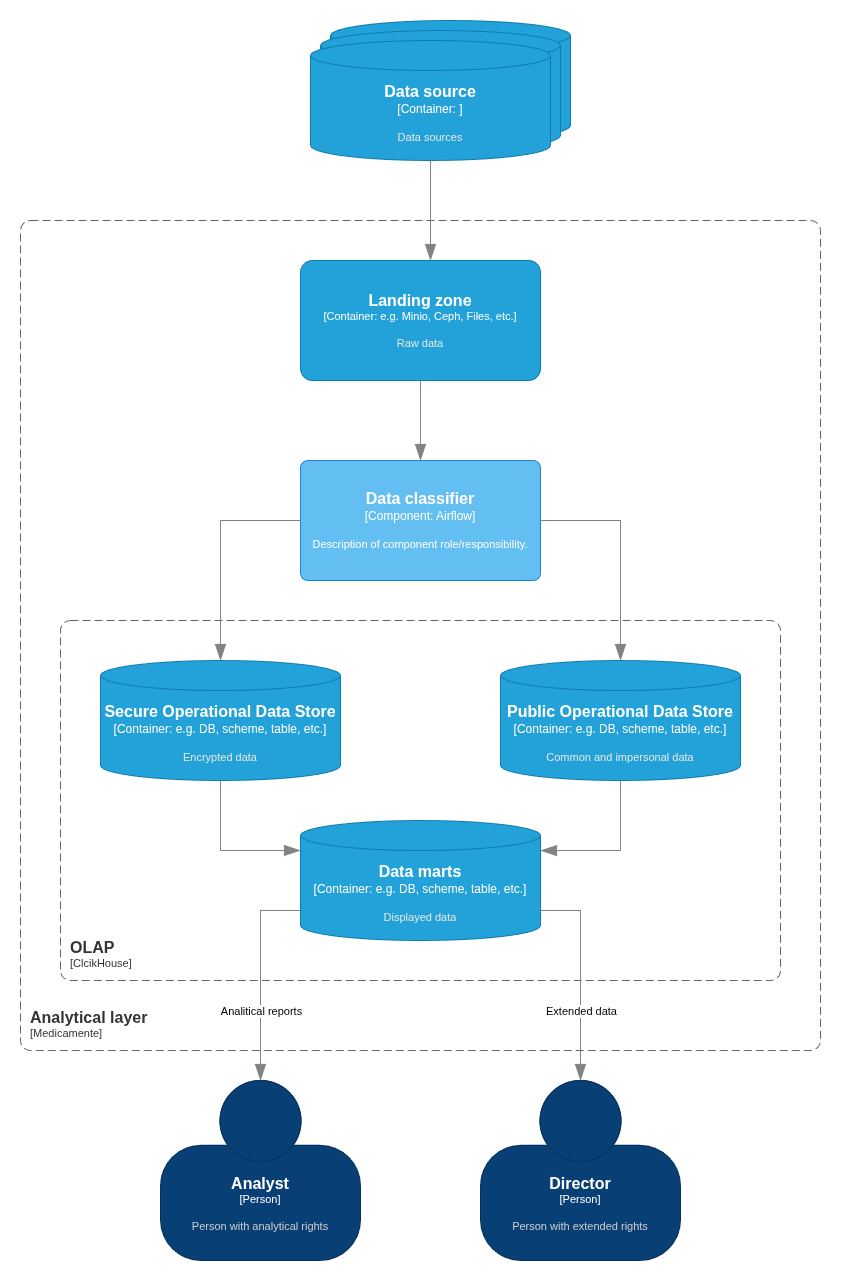

The diagram above was exported from draw.io. Its source (the exported page's mxGraphModel, read from the mxfile embedded in the PNG):
<mxGraphModel dx="1372" dy="723" grid="1" gridSize="10" guides="1" tooltips="1" connect="1" arrows="1" fold="1" page="1" pageScale="1" pageWidth="850" pageHeight="1100" background="#ffffff" math="0" shadow="0">
  <root>
    <mxCell id="0" />
    <mxCell id="1" parent="0" />
    <object placeholders="1" c4Name="Analytical layer" c4Type="SystemScopeBoundary" c4Application="Medicamente" label="&lt;font style=&quot;font-size: 16px&quot;&gt;&lt;b&gt;&lt;div style=&quot;text-align: left&quot;&gt;%c4Name%&lt;/div&gt;&lt;/b&gt;&lt;/font&gt;&lt;div style=&quot;text-align: left&quot;&gt;[%c4Application%]&lt;/div&gt;" id="2">
      <mxCell style="rounded=1;fontSize=11;whiteSpace=wrap;html=1;dashed=1;arcSize=20;fillColor=none;strokeColor=#666666;fontColor=#333333;labelBackgroundColor=none;align=left;verticalAlign=bottom;labelBorderColor=none;spacingTop=0;spacing=10;dashPattern=8 4;metaEdit=1;rotatable=0;perimeter=rectanglePerimeter;noLabel=0;labelPadding=0;allowArrows=0;connectable=0;expand=0;recursiveResize=0;editable=1;pointerEvents=0;absoluteArcSize=1;points=[[0.25,0,0],[0.5,0,0],[0.75,0,0],[1,0.25,0],[1,0.5,0],[1,0.75,0],[0.75,1,0],[0.5,1,0],[0.25,1,0],[0,0.75,0],[0,0.5,0],[0,0.25,0]];" vertex="1" parent="1">
        <mxGeometry x="40" y="240" width="800" height="830" as="geometry" />
      </mxCell>
    </object>
    <mxCell id="6" value="" style="group" vertex="1" connectable="0" parent="1">
      <mxGeometry x="330" y="40" width="260" height="140" as="geometry" />
    </mxCell>
    <object placeholders="1" c4Name="Data source" c4Type="Container" c4Technology="" c4Description="Data sources" label="&lt;font style=&quot;font-size: 16px&quot;&gt;&lt;b&gt;%c4Name%&lt;/b&gt;&lt;/font&gt;&lt;div&gt;[%c4Type%:&amp;nbsp;%c4Technology%]&lt;/div&gt;&lt;br&gt;&lt;div&gt;&lt;font style=&quot;font-size: 11px&quot;&gt;&lt;font color=&quot;#E6E6E6&quot;&gt;%c4Description%&lt;/font&gt;&lt;/div&gt;" id="3">
      <mxCell style="shape=cylinder3;size=15;whiteSpace=wrap;html=1;boundedLbl=1;rounded=0;labelBackgroundColor=none;fillColor=#23A2D9;fontSize=12;fontColor=#ffffff;align=center;strokeColor=#0E7DAD;metaEdit=1;points=[[0.5,0,0],[1,0.25,0],[1,0.5,0],[1,0.75,0],[0.5,1,0],[0,0.75,0],[0,0.5,0],[0,0.25,0]];resizable=0;" vertex="1" parent="6">
        <mxGeometry x="20" width="240" height="120" as="geometry" />
      </mxCell>
    </object>
    <object placeholders="1" c4Name="Data source" c4Type="Container" c4Technology="" c4Description="Data sources" label="&lt;font style=&quot;font-size: 16px&quot;&gt;&lt;b&gt;%c4Name%&lt;/b&gt;&lt;/font&gt;&lt;div&gt;[%c4Type%:&amp;nbsp;%c4Technology%]&lt;/div&gt;&lt;br&gt;&lt;div&gt;&lt;font style=&quot;font-size: 11px&quot;&gt;&lt;font color=&quot;#E6E6E6&quot;&gt;%c4Description%&lt;/font&gt;&lt;/div&gt;" id="4">
      <mxCell style="shape=cylinder3;size=15;whiteSpace=wrap;html=1;boundedLbl=1;rounded=0;labelBackgroundColor=none;fillColor=#23A2D9;fontSize=12;fontColor=#ffffff;align=center;strokeColor=#0E7DAD;metaEdit=1;points=[[0.5,0,0],[1,0.25,0],[1,0.5,0],[1,0.75,0],[0.5,1,0],[0,0.75,0],[0,0.5,0],[0,0.25,0]];resizable=0;" vertex="1" parent="6">
        <mxGeometry x="10" y="10" width="240" height="120" as="geometry" />
      </mxCell>
    </object>
    <object placeholders="1" c4Name="Data source" c4Type="Container" c4Technology="" c4Description="Data sources" label="&lt;font style=&quot;font-size: 16px&quot;&gt;&lt;b&gt;%c4Name%&lt;/b&gt;&lt;/font&gt;&lt;div&gt;[%c4Type%:&amp;nbsp;%c4Technology%]&lt;/div&gt;&lt;br&gt;&lt;div&gt;&lt;font style=&quot;font-size: 11px&quot;&gt;&lt;font color=&quot;#E6E6E6&quot;&gt;%c4Description%&lt;/font&gt;&lt;/div&gt;" id="5">
      <mxCell style="shape=cylinder3;size=15;whiteSpace=wrap;html=1;boundedLbl=1;rounded=0;labelBackgroundColor=none;fillColor=#23A2D9;fontSize=12;fontColor=#ffffff;align=center;strokeColor=#0E7DAD;metaEdit=1;points=[[0.5,0,0],[1,0.25,0],[1,0.5,0],[1,0.75,0],[0.5,1,0],[0,0.75,0],[0,0.5,0],[0,0.25,0]];resizable=0;" vertex="1" parent="6">
        <mxGeometry y="20" width="240" height="120" as="geometry" />
      </mxCell>
    </object>
    <object placeholders="1" c4Name="OLAP" c4Type="ContainerScopeBoundary" c4Application="ClcikHouse" label="&lt;font style=&quot;font-size: 16px&quot;&gt;&lt;b&gt;&lt;div style=&quot;text-align: left&quot;&gt;%c4Name%&lt;/div&gt;&lt;/b&gt;&lt;/font&gt;&lt;div style=&quot;text-align: left&quot;&gt;[%c4Application%]&lt;/div&gt;" id="18">
      <mxCell style="rounded=1;fontSize=11;whiteSpace=wrap;html=1;dashed=1;arcSize=20;fillColor=none;strokeColor=#666666;fontColor=#333333;labelBackgroundColor=none;align=left;verticalAlign=bottom;labelBorderColor=none;spacingTop=0;spacing=10;dashPattern=8 4;metaEdit=1;rotatable=0;perimeter=rectanglePerimeter;noLabel=0;labelPadding=0;allowArrows=0;connectable=0;expand=0;recursiveResize=0;editable=1;pointerEvents=0;absoluteArcSize=1;points=[[0.25,0,0],[0.5,0,0],[0.75,0,0],[1,0.25,0],[1,0.5,0],[1,0.75,0],[0.75,1,0],[0.5,1,0],[0.25,1,0],[0,0.75,0],[0,0.5,0],[0,0.25,0]];" vertex="1" parent="1">
        <mxGeometry x="80" y="640" width="720" height="360" as="geometry" />
      </mxCell>
    </object>
    <object placeholders="1" c4Name="Landing zone" c4Type="Container" c4Technology="e.g. Minio, Ceph, Files, etc." c4Description="Raw data" label="&lt;font style=&quot;font-size: 16px&quot;&gt;&lt;b&gt;%c4Name%&lt;/b&gt;&lt;/font&gt;&lt;div&gt;[%c4Type%: %c4Technology%]&lt;/div&gt;&lt;br&gt;&lt;div&gt;&lt;font style=&quot;font-size: 11px&quot;&gt;&lt;font color=&quot;#E6E6E6&quot;&gt;%c4Description%&lt;/font&gt;&lt;/div&gt;" id="22">
      <mxCell style="rounded=1;whiteSpace=wrap;html=1;fontSize=11;labelBackgroundColor=none;fillColor=#23A2D9;fontColor=#ffffff;align=center;arcSize=10;strokeColor=#0E7DAD;metaEdit=1;resizable=0;points=[[0.25,0,0],[0.5,0,0],[0.75,0,0],[1,0.25,0],[1,0.5,0],[1,0.75,0],[0.75,1,0],[0.5,1,0],[0.25,1,0],[0,0.75,0],[0,0.5,0],[0,0.25,0]];" vertex="1" parent="1">
        <mxGeometry x="320" y="280" width="240" height="120" as="geometry" />
      </mxCell>
    </object>
    <object placeholders="1" c4Type="Relationship" id="23">
      <mxCell style="endArrow=blockThin;html=1;fontSize=10;fontColor=#404040;strokeWidth=1;endFill=1;strokeColor=#828282;elbow=vertical;metaEdit=1;endSize=14;startSize=14;jumpStyle=arc;jumpSize=16;rounded=0;edgeStyle=orthogonalEdgeStyle;exitX=0.5;exitY=1;exitDx=0;exitDy=0;exitPerimeter=0;" edge="1" parent="1" source="5">
        <mxGeometry width="240" relative="1" as="geometry">
          <mxPoint x="540" y="480" as="sourcePoint" />
          <mxPoint x="450" y="280" as="targetPoint" />
        </mxGeometry>
      </mxCell>
    </object>
    <object placeholders="1" c4Type="Relationship" id="25">
      <mxCell style="endArrow=blockThin;html=1;fontSize=10;fontColor=#404040;strokeWidth=1;endFill=1;strokeColor=#828282;elbow=vertical;metaEdit=1;endSize=14;startSize=14;jumpStyle=arc;jumpSize=16;rounded=0;edgeStyle=orthogonalEdgeStyle;exitX=0.5;exitY=1;exitDx=0;exitDy=0;exitPerimeter=0;entryX=0.5;entryY=0;entryDx=0;entryDy=0;entryPerimeter=0;" edge="1" parent="1" source="22" target="26">
        <mxGeometry width="240" relative="1" as="geometry">
          <mxPoint x="540" y="480" as="sourcePoint" />
          <mxPoint x="450" y="490" as="targetPoint" />
        </mxGeometry>
      </mxCell>
    </object>
    <object placeholders="1" c4Name="Data classifier" c4Type="Component" c4Technology="Airflow" c4Description="Description of component role/responsibility." label="&lt;font style=&quot;font-size: 16px&quot;&gt;&lt;b&gt;%c4Name%&lt;/b&gt;&lt;/font&gt;&lt;div&gt;[%c4Type%: %c4Technology%]&lt;/div&gt;&lt;br&gt;&lt;div&gt;&lt;font style=&quot;font-size: 11px&quot;&gt;%c4Description%&lt;/font&gt;&lt;/div&gt;" id="26">
      <mxCell style="rounded=1;whiteSpace=wrap;html=1;labelBackgroundColor=none;fillColor=#63BEF2;fontColor=#ffffff;align=center;arcSize=6;strokeColor=#2086C9;metaEdit=1;resizable=0;points=[[0.25,0,0],[0.5,0,0],[0.75,0,0],[1,0.25,0],[1,0.5,0],[1,0.75,0],[0.75,1,0],[0.5,1,0],[0.25,1,0],[0,0.75,0],[0,0.5,0],[0,0.25,0]];" vertex="1" parent="1">
        <mxGeometry x="320" y="480" width="240" height="120" as="geometry" />
      </mxCell>
    </object>
    <object placeholders="1" c4Name="Secure Operational Data Store" c4Type="Container" c4Technology="e.g. DB, scheme, table, etc." c4Description="Encrypted data" label="&lt;font style=&quot;font-size: 16px&quot;&gt;&lt;b&gt;%c4Name%&lt;/b&gt;&lt;/font&gt;&lt;div&gt;[%c4Type%:&amp;nbsp;%c4Technology%]&lt;/div&gt;&lt;br&gt;&lt;div&gt;&lt;font style=&quot;font-size: 11px&quot;&gt;&lt;font color=&quot;#E6E6E6&quot;&gt;%c4Description%&lt;/font&gt;&lt;/div&gt;" id="27">
      <mxCell style="shape=cylinder3;size=15;whiteSpace=wrap;html=1;boundedLbl=1;rounded=0;labelBackgroundColor=none;fillColor=#23A2D9;fontSize=12;fontColor=#ffffff;align=center;strokeColor=#0E7DAD;metaEdit=1;points=[[0.5,0,0],[1,0.25,0],[1,0.5,0],[1,0.75,0],[0.5,1,0],[0,0.75,0],[0,0.5,0],[0,0.25,0]];resizable=0;" vertex="1" parent="1">
        <mxGeometry x="120" y="680" width="240" height="120" as="geometry" />
      </mxCell>
    </object>
    <object placeholders="1" c4Name="Public Operational Data Store" c4Type="Container" c4Technology="e.g. DB, scheme, table, etc." c4Description="Common and impersonal data" label="&lt;font style=&quot;font-size: 16px&quot;&gt;&lt;b&gt;%c4Name%&lt;/b&gt;&lt;/font&gt;&lt;div&gt;[%c4Type%:&amp;nbsp;%c4Technology%]&lt;/div&gt;&lt;br&gt;&lt;div&gt;&lt;font style=&quot;font-size: 11px&quot;&gt;&lt;font color=&quot;#E6E6E6&quot;&gt;%c4Description%&lt;/font&gt;&lt;/div&gt;" id="28">
      <mxCell style="shape=cylinder3;size=15;whiteSpace=wrap;html=1;boundedLbl=1;rounded=0;labelBackgroundColor=none;fillColor=#23A2D9;fontSize=12;fontColor=#ffffff;align=center;strokeColor=#0E7DAD;metaEdit=1;points=[[0.5,0,0],[1,0.25,0],[1,0.5,0],[1,0.75,0],[0.5,1,0],[0,0.75,0],[0,0.5,0],[0,0.25,0]];resizable=0;" vertex="1" parent="1">
        <mxGeometry x="520" y="680" width="240" height="120" as="geometry" />
      </mxCell>
    </object>
    <object placeholders="1" c4Type="Relationship" id="29">
      <mxCell style="endArrow=blockThin;html=1;fontSize=10;fontColor=#404040;strokeWidth=1;endFill=1;strokeColor=#828282;elbow=vertical;metaEdit=1;endSize=14;startSize=14;jumpStyle=arc;jumpSize=16;rounded=0;edgeStyle=orthogonalEdgeStyle;exitX=0;exitY=0.5;exitDx=0;exitDy=0;exitPerimeter=0;entryX=0.5;entryY=0;entryDx=0;entryDy=0;entryPerimeter=0;" edge="1" parent="1" source="26" target="27">
        <mxGeometry width="240" relative="1" as="geometry">
          <mxPoint x="430" y="720" as="sourcePoint" />
          <mxPoint x="670" y="720" as="targetPoint" />
          <Array as="points">
            <mxPoint x="240" y="540" />
          </Array>
        </mxGeometry>
      </mxCell>
    </object>
    <object placeholders="1" c4Type="Relationship" id="31">
      <mxCell style="endArrow=blockThin;html=1;fontSize=10;fontColor=#404040;strokeWidth=1;endFill=1;strokeColor=#828282;elbow=vertical;metaEdit=1;endSize=14;startSize=14;jumpStyle=arc;jumpSize=16;rounded=0;edgeStyle=orthogonalEdgeStyle;entryX=0.5;entryY=0;entryDx=0;entryDy=0;entryPerimeter=0;exitX=1;exitY=0.5;exitDx=0;exitDy=0;exitPerimeter=0;" edge="1" parent="1" source="26" target="28">
        <mxGeometry width="240" relative="1" as="geometry">
          <mxPoint x="520" y="620" as="sourcePoint" />
          <mxPoint x="270" y="710" as="targetPoint" />
          <Array as="points">
            <mxPoint x="640" y="540" />
          </Array>
        </mxGeometry>
      </mxCell>
    </object>
    <object placeholders="1" c4Name="Data marts" c4Type="Container" c4Technology="e.g. DB, scheme, table, etc." c4Description="Displayed data" label="&lt;font style=&quot;font-size: 16px&quot;&gt;&lt;b&gt;%c4Name%&lt;/b&gt;&lt;/font&gt;&lt;div&gt;[%c4Type%:&amp;nbsp;%c4Technology%]&lt;/div&gt;&lt;br&gt;&lt;div&gt;&lt;font style=&quot;font-size: 11px&quot;&gt;&lt;font color=&quot;#E6E6E6&quot;&gt;%c4Description%&lt;/font&gt;&lt;/div&gt;" id="32">
      <mxCell style="shape=cylinder3;size=15;whiteSpace=wrap;html=1;boundedLbl=1;rounded=0;labelBackgroundColor=none;fillColor=#23A2D9;fontSize=12;fontColor=#ffffff;align=center;strokeColor=#0E7DAD;metaEdit=1;points=[[0.5,0,0],[1,0.25,0],[1,0.5,0],[1,0.75,0],[0.5,1,0],[0,0.75,0],[0,0.5,0],[0,0.25,0]];resizable=0;" vertex="1" parent="1">
        <mxGeometry x="320" y="840" width="240" height="120" as="geometry" />
      </mxCell>
    </object>
    <object placeholders="1" c4Type="Relationship" id="33">
      <mxCell style="endArrow=blockThin;html=1;fontSize=10;fontColor=#404040;strokeWidth=1;endFill=1;strokeColor=#828282;elbow=vertical;metaEdit=1;endSize=14;startSize=14;jumpStyle=arc;jumpSize=16;rounded=0;edgeStyle=orthogonalEdgeStyle;exitX=0.5;exitY=1;exitDx=0;exitDy=0;exitPerimeter=0;entryX=0;entryY=0.25;entryDx=0;entryDy=0;entryPerimeter=0;" edge="1" parent="1" source="27" target="32">
        <mxGeometry width="240" relative="1" as="geometry">
          <mxPoint x="430" y="720" as="sourcePoint" />
          <mxPoint x="670" y="720" as="targetPoint" />
        </mxGeometry>
      </mxCell>
    </object>
    <object placeholders="1" c4Type="Relationship" id="34">
      <mxCell style="endArrow=blockThin;html=1;fontSize=10;fontColor=#404040;strokeWidth=1;endFill=1;strokeColor=#828282;elbow=vertical;metaEdit=1;endSize=14;startSize=14;jumpStyle=arc;jumpSize=16;rounded=0;edgeStyle=orthogonalEdgeStyle;exitX=0.5;exitY=1;exitDx=0;exitDy=0;exitPerimeter=0;entryX=1;entryY=0.25;entryDx=0;entryDy=0;entryPerimeter=0;" edge="1" parent="1" source="28" target="32">
        <mxGeometry width="240" relative="1" as="geometry">
          <mxPoint x="430" y="720" as="sourcePoint" />
          <mxPoint x="670" y="720" as="targetPoint" />
        </mxGeometry>
      </mxCell>
    </object>
    <object placeholders="1" c4Name="Analyst" c4Type="Person" c4Description="Person with analytical rights" label="&lt;font style=&quot;font-size: 16px&quot;&gt;&lt;b&gt;%c4Name%&lt;/b&gt;&lt;/font&gt;&lt;div&gt;[%c4Type%]&lt;/div&gt;&lt;br&gt;&lt;div&gt;&lt;font style=&quot;font-size: 11px&quot;&gt;&lt;font color=&quot;#cccccc&quot;&gt;%c4Description%&lt;/font&gt;&lt;/div&gt;" id="35">
      <mxCell style="html=1;fontSize=11;dashed=0;whiteSpace=wrap;fillColor=#083F75;strokeColor=#06315C;fontColor=#ffffff;shape=mxgraph.c4.person2;align=center;metaEdit=1;points=[[0.5,0,0],[1,0.5,0],[1,0.75,0],[0.75,1,0],[0.5,1,0],[0.25,1,0],[0,0.75,0],[0,0.5,0]];resizable=0;" vertex="1" parent="1">
        <mxGeometry x="180" y="1100" width="200" height="180" as="geometry" />
      </mxCell>
    </object>
    <object placeholders="1" c4Name="Director" c4Type="Person" c4Description="Person with extended rights" label="&lt;font style=&quot;font-size: 16px&quot;&gt;&lt;b&gt;%c4Name%&lt;/b&gt;&lt;/font&gt;&lt;div&gt;[%c4Type%]&lt;/div&gt;&lt;br&gt;&lt;div&gt;&lt;font style=&quot;font-size: 11px&quot;&gt;&lt;font color=&quot;#cccccc&quot;&gt;%c4Description%&lt;/font&gt;&lt;/div&gt;" id="36">
      <mxCell style="html=1;fontSize=11;dashed=0;whiteSpace=wrap;fillColor=#083F75;strokeColor=#06315C;fontColor=#ffffff;shape=mxgraph.c4.person2;align=center;metaEdit=1;points=[[0.5,0,0],[1,0.5,0],[1,0.75,0],[0.75,1,0],[0.5,1,0],[0.25,1,0],[0,0.75,0],[0,0.5,0]];resizable=0;" vertex="1" parent="1">
        <mxGeometry x="500" y="1100" width="200" height="180" as="geometry" />
      </mxCell>
    </object>
    <object placeholders="1" c4Type="Relationship" id="37">
      <mxCell style="endArrow=blockThin;html=1;fontSize=10;fontColor=#404040;strokeWidth=1;endFill=1;strokeColor=#828282;elbow=vertical;metaEdit=1;endSize=14;startSize=14;jumpStyle=arc;jumpSize=16;rounded=0;edgeStyle=orthogonalEdgeStyle;entryX=0.5;entryY=0;entryDx=0;entryDy=0;entryPerimeter=0;exitX=0;exitY=0.75;exitDx=0;exitDy=0;exitPerimeter=0;" edge="1" parent="1" source="32" target="35">
        <mxGeometry width="240" relative="1" as="geometry">
          <mxPoint x="580" y="930" as="sourcePoint" />
          <mxPoint x="380" y="1130" as="targetPoint" />
          <Array as="points">
            <mxPoint x="280" y="930" />
          </Array>
        </mxGeometry>
      </mxCell>
    </object>
    <mxCell id="39" value="Analitical reports" style="edgeLabel;html=1;align=center;verticalAlign=middle;resizable=0;points=[];" vertex="1" connectable="0" parent="37">
      <mxGeometry x="-0.1294" relative="1" as="geometry">
        <mxPoint y="49" as="offset" />
      </mxGeometry>
    </mxCell>
    <object placeholders="1" c4Type="Relationship" id="38">
      <mxCell style="endArrow=blockThin;html=1;fontSize=10;fontColor=#404040;strokeWidth=1;endFill=1;strokeColor=#828282;elbow=vertical;metaEdit=1;endSize=14;startSize=14;jumpStyle=arc;jumpSize=16;rounded=0;edgeStyle=orthogonalEdgeStyle;entryX=0.5;entryY=0;entryDx=0;entryDy=0;entryPerimeter=0;exitX=1;exitY=0.75;exitDx=0;exitDy=0;exitPerimeter=0;" edge="1" parent="1" source="32" target="36">
        <mxGeometry width="240" relative="1" as="geometry">
          <mxPoint x="640" y="930" as="sourcePoint" />
          <mxPoint x="430" y="1080" as="targetPoint" />
        </mxGeometry>
      </mxCell>
    </object>
    <mxCell id="40" value="Extended data" style="edgeLabel;html=1;align=center;verticalAlign=middle;resizable=0;points=[];" vertex="1" connectable="0" parent="38">
      <mxGeometry x="0.0176" y="2" relative="1" as="geometry">
        <mxPoint x="-2" y="33" as="offset" />
      </mxGeometry>
    </mxCell>
  </root>
</mxGraphModel>